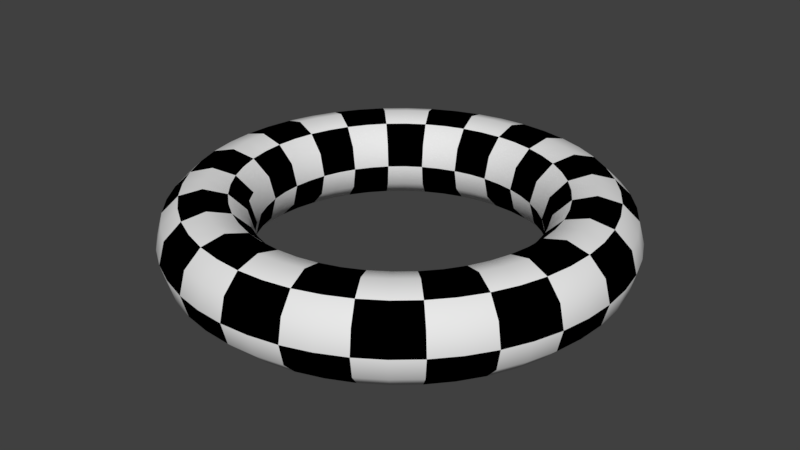 # Source: torus.blend  (saved by Blender 2.78.0; exported with 4.5.12 LTS)
import bpy
from mathutils import Matrix  # noqa: F401  (used for matrix-valued properties, if any)

bpy.ops.wm.read_factory_settings(use_empty=True)
scene = bpy.context.scene
scene.name = 'Scene'

# ---- collections
col_collection_1 = bpy.data.collections.new('Collection 1'); scene.collection.children.link(col_collection_1)

# ---- materials (node trees are filled in below, after node groups)
mat_torusblack = bpy.data.materials.new('torusBlack')
mat_torusblack.alpha_threshold = 0.0
mat_torusblack.use_transparent_shadow = False
mat_torusblack.roughness = 0.5
mat_torusblack_001 = bpy.data.materials.new('torusBlack.001')
mat_torusblack_001.alpha_threshold = 0.0
mat_torusblack_001.use_transparent_shadow = False
mat_torusblack_001.diffuse_color = (0.0, 0.0, 0.0, 1.0)
mat_torusblack_001.roughness = 0.5

# ---- material node trees

# ---- world
world_world = bpy.data.worlds.new('World'); scene.world = world_world
world_world.color = (0.05088, 0.05088, 0.05088)
world_world.use_sun_shadow = False
world_world.sun_shadow_jitter_overblur = 0.0
world_world.cycles.sampling_method = 'MANUAL'

# ---- meshes
me_torus = bpy.data.meshes.new('Torus')
me_torus.from_pydata([(0.3125, 0.0, 0.0), (0.3041, 0.0, 0.03125), (0.2812, 0.0, 0.05413), (0.25, 0.0, 0.0625), (0.2188, 0.0, 0.05413), (0.1959, 0.0, 0.03125), (0.1875, 0.0, 7.654e-18), (0.1959, 0.0, -0.03125), (0.2188, 0.0, -0.05413), (0.25, 0.0, -0.0625), (0.2812, 0.0, -0.05413), (0.3041, 0.0, -0.03125), (0.3098, 0.04079, 0.0), (0.3015, 0.0397, 0.03125), (0.2788, 0.03671, 0.05413), (0.2479, 0.03263, 0.0625), (0.2169, 0.02855, 0.05413), (0.1942, 0.02557, 0.03125), (0.1859, 0.02447, 7.654e-18), (0.1942, 0.02557, -0.03125), (0.2169, 0.02855, -0.05413), (0.2479, 0.03263, -0.0625), (0.2788, 0.03671, -0.05413), (0.3015, 0.0397, -0.03125), (0.3019, 0.08088, 0.0), (0.2938, 0.07871, 0.03125), (0.2717, 0.07279, 0.05413), (0.2415, 0.0647, 0.0625), (0.2113, 0.05662, 0.05413), (0.1892, 0.0507, 0.03125), (0.1811, 0.04853, 7.654e-18), (0.1892, 0.0507, -0.03125), (0.2113, 0.05662, -0.05413), (0.2415, 0.0647, -0.0625), (0.2717, 0.07279, -0.05413), (0.2938, 0.07871, -0.03125), (0.2887, 0.1196, 0.0), (0.281, 0.1164, 0.03125), (0.2598, 0.1076, 0.05413), (0.231, 0.09567, 0.0625), (0.2021, 0.08371, 0.05413), (0.181, 0.07496, 0.03125), (0.1732, 0.07175, 7.654e-18), (0.181, 0.07496, -0.03125), (0.2021, 0.08371, -0.05413), (0.231, 0.09567, -0.0625), (0.2598, 0.1076, -0.05413), (0.281, 0.1164, -0.03125), (0.2706, 0.1563, 0.0), (0.2634, 0.1521, 0.03125), (0.2436, 0.1406, 0.05413), (0.2165, 0.125, 0.0625), (0.1894, 0.1094, 0.05413), (0.1696, 0.09794, 0.03125), (0.1624, 0.09375, 7.654e-18), (0.1696, 0.09794, -0.03125), (0.1894, 0.1094, -0.05413), (0.2165, 0.125, -0.0625), (0.2436, 0.1406, -0.05413), (0.2634, 0.1521, -0.03125), (0.2479, 0.1902, 0.0), (0.2413, 0.1851, 0.03125), (0.2231, 0.1712, 0.05413), (0.1983, 0.1522, 0.0625), (0.1735, 0.1332, 0.05413), (0.1554, 0.1192, 0.03125), (0.1488, 0.1141, 7.654e-18), (0.1554, 0.1192, -0.03125), (0.1735, 0.1332, -0.05413), (0.1983, 0.1522, -0.0625), (0.2231, 0.1712, -0.05413), (0.2413, 0.1851, -0.03125), (0.221, 0.221, 0.0), (0.215, 0.215, 0.03125), (0.1989, 0.1989, 0.05413), (0.1768, 0.1768, 0.0625), (0.1547, 0.1547, 0.05413), (0.1385, 0.1385, 0.03125), (0.1326, 0.1326, 7.654e-18), (0.1385, 0.1385, -0.03125), (0.1547, 0.1547, -0.05413), (0.1768, 0.1768, -0.0625), (0.1989, 0.1989, -0.05413), (0.215, 0.215, -0.03125), (0.1902, 0.2479, 0.0), (0.1851, 0.2413, 0.03125), (0.1712, 0.2231, 0.05413), (0.1522, 0.1983, 0.0625), (0.1332, 0.1735, 0.05413), (0.1192, 0.1554, 0.03125), (0.1141, 0.1488, 7.654e-18), (0.1192, 0.1554, -0.03125), (0.1332, 0.1735, -0.05413), (0.1522, 0.1983, -0.0625), (0.1712, 0.2231, -0.05413), (0.1851, 0.2413, -0.03125), (0.1562, 0.2706, 0.0), (0.1521, 0.2634, 0.03125), (0.1406, 0.2436, 0.05413), (0.125, 0.2165, 0.0625), (0.1094, 0.1894, 0.05413), (0.09794, 0.1696, 0.03125), (0.09375, 0.1624, 7.654e-18), (0.09794, 0.1696, -0.03125), (0.1094, 0.1894, -0.05413), (0.125, 0.2165, -0.0625), (0.1406, 0.2436, -0.05413), (0.1521, 0.2634, -0.03125), (0.1196, 0.2887, 0.0), (0.1164, 0.281, 0.03125), (0.1076, 0.2598, 0.05413), (0.09567, 0.231, 0.0625), (0.08371, 0.2021, 0.05413), (0.07496, 0.181, 0.03125), (0.07175, 0.1732, 7.654e-18), (0.07496, 0.181, -0.03125), (0.08371, 0.2021, -0.05413), (0.09567, 0.231, -0.0625), (0.1076, 0.2598, -0.05413), (0.1164, 0.281, -0.03125), (0.08088, 0.3019, 0.0), (0.07871, 0.2938, 0.03125), (0.07279, 0.2717, 0.05413), (0.0647, 0.2415, 0.0625), (0.05662, 0.2113, 0.05413), (0.0507, 0.1892, 0.03125), (0.04853, 0.1811, 7.654e-18), (0.0507, 0.1892, -0.03125), (0.05662, 0.2113, -0.05413), (0.0647, 0.2415, -0.0625), (0.07279, 0.2717, -0.05413), (0.07871, 0.2938, -0.03125), (0.04079, 0.3098, 0.0), (0.0397, 0.3015, 0.03125), (0.03671, 0.2788, 0.05413), (0.03263, 0.2479, 0.0625), (0.02855, 0.2169, 0.05413), (0.02557, 0.1942, 0.03125), (0.02447, 0.1859, 7.654e-18), (0.02557, 0.1942, -0.03125), (0.02855, 0.2169, -0.05413), (0.03263, 0.2479, -0.0625), (0.03671, 0.2788, -0.05413), (0.0397, 0.3015, -0.03125), (1.49e-08, 0.3125, 0.0), (2.98e-08, 0.3041, 0.03125), (2.98e-08, 0.2812, 0.05413), (2.235e-08, 0.25, 0.0625), (2.235e-08, 0.2188, 0.05413), (1.49e-08, 0.1959, 0.03125), (2.235e-08, 0.1875, 7.654e-18), (1.49e-08, 0.1959, -0.03125), (2.235e-08, 0.2188, -0.05413), (2.235e-08, 0.25, -0.0625), (2.98e-08, 0.2812, -0.05413), (2.98e-08, 0.3041, -0.03125), (-0.04079, 0.3098, 0.0), (-0.0397, 0.3015, 0.03125), (-0.03671, 0.2788, 0.05413), (-0.03263, 0.2479, 0.0625), (-0.02855, 0.2169, 0.05413), (-0.02557, 0.1942, 0.03125), (-0.02447, 0.1859, 7.654e-18), (-0.02557, 0.1942, -0.03125), (-0.02855, 0.2169, -0.05413), (-0.03263, 0.2479, -0.0625), (-0.03671, 0.2788, -0.05413), (-0.0397, 0.3015, -0.03125), (-0.08088, 0.3019, 0.0), (-0.07871, 0.2938, 0.03125), (-0.07279, 0.2717, 0.05413), (-0.0647, 0.2415, 0.0625), (-0.05662, 0.2113, 0.05413), (-0.0507, 0.1892, 0.03125), (-0.04853, 0.1811, 7.654e-18), (-0.0507, 0.1892, -0.03125), (-0.05662, 0.2113, -0.05413), (-0.0647, 0.2415, -0.0625), (-0.07279, 0.2717, -0.05413), (-0.07871, 0.2938, -0.03125), (-0.1196, 0.2887, 0.0), (-0.1164, 0.281, 0.03125), (-0.1076, 0.2598, 0.05413), (-0.09567, 0.231, 0.0625), (-0.08371, 0.2021, 0.05413), (-0.07496, 0.181, 0.03125), (-0.07175, 0.1732, 7.654e-18), (-0.07496, 0.181, -0.03125), (-0.08371, 0.2021, -0.05413), (-0.09567, 0.231, -0.0625), (-0.1076, 0.2598, -0.05413), (-0.1164, 0.281, -0.03125), (-0.1562, 0.2706, 0.0), (-0.1521, 0.2634, 0.03125), (-0.1406, 0.2436, 0.05413), (-0.125, 0.2165, 0.0625), (-0.1094, 0.1894, 0.05413), (-0.09794, 0.1696, 0.03125), (-0.09375, 0.1624, 7.654e-18), (-0.09794, 0.1696, -0.03125), (-0.1094, 0.1894, -0.05413), (-0.125, 0.2165, -0.0625), (-0.1406, 0.2436, -0.05413), (-0.1521, 0.2634, -0.03125), (-0.1902, 0.2479, 0.0), (-0.1851, 0.2413, 0.03125), (-0.1712, 0.2231, 0.05413), (-0.1522, 0.1983, 0.0625), (-0.1332, 0.1735, 0.05413), (-0.1192, 0.1554, 0.03125), (-0.1141, 0.1488, 7.654e-18), (-0.1192, 0.1554, -0.03125), (-0.1332, 0.1735, -0.05413), (-0.1522, 0.1983, -0.0625), (-0.1712, 0.2231, -0.05413), (-0.1851, 0.2413, -0.03125), (-0.221, 0.221, 0.0), (-0.2151, 0.215, 0.03125), (-0.1989, 0.1989, 0.05413), (-0.1768, 0.1768, 0.0625), (-0.1547, 0.1547, 0.05413), (-0.1385, 0.1385, 0.03125), (-0.1326, 0.1326, 7.654e-18), (-0.1385, 0.1385, -0.03125), (-0.1547, 0.1547, -0.05413), (-0.1768, 0.1768, -0.0625), (-0.1989, 0.1989, -0.05413), (-0.2151, 0.215, -0.03125), (-0.2479, 0.1902, 0.0), (-0.2413, 0.1851, 0.03125), (-0.2231, 0.1712, 0.05413), (-0.1983, 0.1522, 0.0625), (-0.1735, 0.1332, 0.05413), (-0.1554, 0.1192, 0.03125), (-0.1488, 0.1141, 7.654e-18), (-0.1554, 0.1192, -0.03125), (-0.1735, 0.1332, -0.05413), (-0.1983, 0.1522, -0.0625), (-0.2231, 0.1712, -0.05413), (-0.2413, 0.1851, -0.03125), (-0.2706, 0.1563, 0.0), (-0.2634, 0.1521, 0.03125), (-0.2436, 0.1406, 0.05413), (-0.2165, 0.125, 0.0625), (-0.1894, 0.1094, 0.05413), (-0.1696, 0.09794, 0.03125), (-0.1624, 0.09375, 7.654e-18), (-0.1696, 0.09794, -0.03125), (-0.1894, 0.1094, -0.05413), (-0.2165, 0.125, -0.0625), (-0.2436, 0.1406, -0.05413), (-0.2634, 0.1521, -0.03125), (-0.2887, 0.1196, 0.0), (-0.281, 0.1164, 0.03125), (-0.2598, 0.1076, 0.05413), (-0.231, 0.09567, 0.0625), (-0.2021, 0.08371, 0.05413), (-0.181, 0.07496, 0.03125), (-0.1732, 0.07175, 7.654e-18), (-0.181, 0.07496, -0.03125), (-0.2021, 0.08371, -0.05413), (-0.231, 0.09567, -0.0625), (-0.2598, 0.1076, -0.05413), (-0.281, 0.1164, -0.03125), (-0.3019, 0.08088, 0.0), (-0.2938, 0.07871, 0.03125), (-0.2717, 0.07279, 0.05413), (-0.2415, 0.0647, 0.0625), (-0.2113, 0.05662, 0.05413), (-0.1892, 0.0507, 0.03125), (-0.1811, 0.04853, 7.654e-18), (-0.1892, 0.0507, -0.03125), (-0.2113, 0.05662, -0.05413), (-0.2415, 0.0647, -0.0625), (-0.2717, 0.07279, -0.05413), (-0.2938, 0.07871, -0.03125), (-0.3098, 0.04079, 0.0), (-0.3015, 0.0397, 0.03125), (-0.2788, 0.03671, 0.05413), (-0.2479, 0.03263, 0.0625), (-0.2169, 0.02855, 0.05413), (-0.1942, 0.02557, 0.03125), (-0.1859, 0.02447, 7.654e-18), (-0.1942, 0.02557, -0.03125), (-0.2169, 0.02855, -0.05413), (-0.2479, 0.03263, -0.0625), (-0.2788, 0.03671, -0.05413), (-0.3015, 0.0397, -0.03125), (-0.3125, 2.732e-08, 0.0), (-0.3041, 2.659e-08, 0.03125), (-0.2812, 2.459e-08, 0.05413), (-0.25, 2.186e-08, 0.0625), (-0.2188, 1.912e-08, 0.05413), (-0.1959, 1.712e-08, 0.03125), (-0.1875, 1.639e-08, 7.654e-18), (-0.1959, 1.712e-08, -0.03125), (-0.2188, 1.912e-08, -0.05413), (-0.25, 2.186e-08, -0.0625), (-0.2812, 2.459e-08, -0.05413), (-0.3041, 2.659e-08, -0.03125), (-0.3098, -0.04079, 0.0), (-0.3015, -0.0397, 0.03125), (-0.2788, -0.03671, 0.05413), (-0.2479, -0.03263, 0.0625), (-0.2169, -0.02855, 0.05413), (-0.1942, -0.02557, 0.03125), (-0.1859, -0.02447, 7.654e-18), (-0.1942, -0.02557, -0.03125), (-0.2169, -0.02855, -0.05413), (-0.2479, -0.03263, -0.0625), (-0.2788, -0.03671, -0.05413), (-0.3015, -0.0397, -0.03125), (-0.3019, -0.08088, 0.0), (-0.2938, -0.07871, 0.03125), (-0.2717, -0.07279, 0.05413), (-0.2415, -0.0647, 0.0625), (-0.2113, -0.05662, 0.05413), (-0.1892, -0.0507, 0.03125), (-0.1811, -0.04853, 7.654e-18), (-0.1892, -0.0507, -0.03125), (-0.2113, -0.05662, -0.05413), (-0.2415, -0.0647, -0.0625), (-0.2717, -0.07279, -0.05413), (-0.2938, -0.07871, -0.03125), (-0.2887, -0.1196, 0.0), (-0.281, -0.1164, 0.03125), (-0.2598, -0.1076, 0.05413), (-0.231, -0.09567, 0.0625), (-0.2021, -0.08371, 0.05413), (-0.181, -0.07496, 0.03125), (-0.1732, -0.07175, 7.654e-18), (-0.181, -0.07496, -0.03125), (-0.2021, -0.08371, -0.05413), (-0.231, -0.09567, -0.0625), (-0.2598, -0.1076, -0.05413), (-0.281, -0.1164, -0.03125), (-0.2706, -0.1562, 0.0), (-0.2634, -0.1521, 0.03125), (-0.2436, -0.1406, 0.05413), (-0.2165, -0.125, 0.0625), (-0.1894, -0.1094, 0.05413), (-0.1696, -0.09794, 0.03125), (-0.1624, -0.09375, 7.654e-18), (-0.1696, -0.09794, -0.03125), (-0.1894, -0.1094, -0.05413), (-0.2165, -0.125, -0.0625), (-0.2436, -0.1406, -0.05413), (-0.2634, -0.1521, -0.03125), (-0.2479, -0.1902, 0.0), (-0.2413, -0.1851, 0.03125), (-0.2231, -0.1712, 0.05413), (-0.1983, -0.1522, 0.0625), (-0.1735, -0.1332, 0.05413), (-0.1554, -0.1192, 0.03125), (-0.1488, -0.1141, 7.654e-18), (-0.1554, -0.1192, -0.03125), (-0.1735, -0.1332, -0.05413), (-0.1983, -0.1522, -0.0625), (-0.2231, -0.1712, -0.05413), (-0.2413, -0.1851, -0.03125), (-0.221, -0.221, 0.0), (-0.2151, -0.215, 0.03125), (-0.1989, -0.1989, 0.05413), (-0.1768, -0.1768, 0.0625), (-0.1547, -0.1547, 0.05413), (-0.1385, -0.1385, 0.03125), (-0.1326, -0.1326, 7.654e-18), (-0.1385, -0.1385, -0.03125), (-0.1547, -0.1547, -0.05413), (-0.1768, -0.1768, -0.0625), (-0.1989, -0.1989, -0.05413), (-0.2151, -0.215, -0.03125), (-0.1902, -0.2479, 0.0), (-0.1851, -0.2413, 0.03125), (-0.1712, -0.2231, 0.05413), (-0.1522, -0.1983, 0.0625), (-0.1332, -0.1735, 0.05413), (-0.1192, -0.1554, 0.03125), (-0.1141, -0.1488, 7.654e-18), (-0.1192, -0.1554, -0.03125), (-0.1332, -0.1735, -0.05413), (-0.1522, -0.1983, -0.0625), (-0.1712, -0.2231, -0.05413), (-0.1851, -0.2413, -0.03125), (-0.1562, -0.2706, 0.0), (-0.1521, -0.2634, 0.03125), (-0.1406, -0.2436, 0.05413), (-0.125, -0.2165, 0.0625), (-0.1094, -0.1894, 0.05413), (-0.09794, -0.1696, 0.03125), (-0.09375, -0.1624, 7.654e-18), (-0.09794, -0.1696, -0.03125), (-0.1094, -0.1894, -0.05413), (-0.125, -0.2165, -0.0625), (-0.1406, -0.2436, -0.05413), (-0.1521, -0.2634, -0.03125), (-0.1196, -0.2887, 0.0), (-0.1164, -0.281, 0.03125), (-0.1076, -0.2598, 0.05413), (-0.09567, -0.231, 0.0625), (-0.08371, -0.2021, 0.05413), (-0.07496, -0.181, 0.03125), (-0.07175, -0.1732, 7.654e-18), (-0.07496, -0.181, -0.03125), (-0.08371, -0.2021, -0.05413), (-0.09567, -0.231, -0.0625), (-0.1076, -0.2598, -0.05413), (-0.1164, -0.281, -0.03125), (-0.08088, -0.3019, 0.0), (-0.07871, -0.2938, 0.03125), (-0.07279, -0.2717, 0.05413), (-0.0647, -0.2415, 0.0625), (-0.05662, -0.2113, 0.05413), (-0.0507, -0.1892, 0.03125), (-0.04853, -0.1811, 7.654e-18), (-0.0507, -0.1892, -0.03125), (-0.05662, -0.2113, -0.05413), (-0.0647, -0.2415, -0.0625), (-0.07279, -0.2717, -0.05413), (-0.07871, -0.2938, -0.03125), (-0.04079, -0.3098, 0.0), (-0.0397, -0.3015, 0.03125), (-0.03671, -0.2788, 0.05413), (-0.03263, -0.2479, 0.0625), (-0.02855, -0.2169, 0.05413), (-0.02557, -0.1942, 0.03125), (-0.02447, -0.1859, 7.654e-18), (-0.02557, -0.1942, -0.03125), (-0.02855, -0.2169, -0.05413), (-0.03263, -0.2479, -0.0625), (-0.03671, -0.2788, -0.05413), (-0.0397, -0.3015, -0.03125), (1.49e-08, -0.3125, 0.0), (2.98e-08, -0.3041, 0.03125), (2.98e-08, -0.2812, 0.05413), (2.235e-08, -0.25, 0.0625), (2.235e-08, -0.2188, 0.05413), (1.49e-08, -0.1959, 0.03125), (2.235e-08, -0.1875, 7.654e-18), (1.49e-08, -0.1959, -0.03125), (2.235e-08, -0.2188, -0.05413), (2.235e-08, -0.25, -0.0625), (2.98e-08, -0.2812, -0.05413), (2.98e-08, -0.3041, -0.03125), (0.04079, -0.3098, 0.0), (0.0397, -0.3015, 0.03125), (0.03671, -0.2788, 0.05413), (0.03263, -0.2479, 0.0625), (0.02855, -0.2169, 0.05413), (0.02557, -0.1942, 0.03125), (0.02447, -0.1859, 7.654e-18), (0.02557, -0.1942, -0.03125), (0.02855, -0.2169, -0.05413), (0.03263, -0.2479, -0.0625), (0.03671, -0.2788, -0.05413), (0.0397, -0.3015, -0.03125), (0.08088, -0.3019, 0.0), (0.07871, -0.2938, 0.03125), (0.07279, -0.2717, 0.05413), (0.0647, -0.2415, 0.0625), (0.05662, -0.2113, 0.05413), (0.0507, -0.1892, 0.03125), (0.04853, -0.1811, 7.654e-18), (0.0507, -0.1892, -0.03125), (0.05662, -0.2113, -0.05413), (0.0647, -0.2415, -0.0625), (0.07279, -0.2717, -0.05413), (0.07871, -0.2938, -0.03125), (0.1196, -0.2887, 0.0), (0.1164, -0.281, 0.03125), (0.1076, -0.2598, 0.05413), (0.09567, -0.231, 0.0625), (0.08371, -0.2021, 0.05413), (0.07496, -0.181, 0.03125), (0.07175, -0.1732, 7.654e-18), (0.07496, -0.181, -0.03125), (0.08371, -0.2021, -0.05413), (0.09567, -0.231, -0.0625), (0.1076, -0.2598, -0.05413), (0.1164, -0.281, -0.03125), (0.1562, -0.2706, 0.0), (0.1521, -0.2634, 0.03125), (0.1406, -0.2436, 0.05413), (0.125, -0.2165, 0.0625), (0.1094, -0.1894, 0.05413), (0.09794, -0.1696, 0.03125), (0.09375, -0.1624, 7.654e-18), (0.09794, -0.1696, -0.03125), (0.1094, -0.1894, -0.05413), (0.125, -0.2165, -0.0625), (0.1406, -0.2436, -0.05413), (0.1521, -0.2634, -0.03125), (0.1902, -0.2479, 0.0), (0.1851, -0.2413, 0.03125), (0.1712, -0.2231, 0.05413), (0.1522, -0.1983, 0.0625), (0.1332, -0.1735, 0.05413), (0.1192, -0.1554, 0.03125), (0.1141, -0.1488, 7.654e-18), (0.1192, -0.1554, -0.03125), (0.1332, -0.1735, -0.05413), (0.1522, -0.1983, -0.0625), (0.1712, -0.2231, -0.05413), (0.1851, -0.2413, -0.03125), (0.221, -0.221, 0.0), (0.215, -0.2151, 0.03125), (0.1989, -0.1989, 0.05413), (0.1768, -0.1768, 0.0625), (0.1547, -0.1547, 0.05413), (0.1385, -0.1385, 0.03125), (0.1326, -0.1326, 7.654e-18), (0.1385, -0.1385, -0.03125), (0.1547, -0.1547, -0.05413), (0.1768, -0.1768, -0.0625), (0.1989, -0.1989, -0.05413), (0.215, -0.2151, -0.03125), (0.2479, -0.1902, 0.0), (0.2413, -0.1851, 0.03125), (0.2231, -0.1712, 0.05413), (0.1983, -0.1522, 0.0625), (0.1735, -0.1332, 0.05413), (0.1554, -0.1192, 0.03125), (0.1488, -0.1141, 7.654e-18), (0.1554, -0.1192, -0.03125), (0.1735, -0.1332, -0.05413), (0.1983, -0.1522, -0.0625), (0.2231, -0.1712, -0.05413), (0.2413, -0.1851, -0.03125), (0.2706, -0.1563, 0.0), (0.2634, -0.1521, 0.03125), (0.2436, -0.1406, 0.05413), (0.2165, -0.125, 0.0625), (0.1894, -0.1094, 0.05413), (0.1696, -0.09794, 0.03125), (0.1624, -0.09375, 7.654e-18), (0.1696, -0.09794, -0.03125), (0.1894, -0.1094, -0.05413), (0.2165, -0.125, -0.0625), (0.2436, -0.1406, -0.05413), (0.2634, -0.1521, -0.03125), (0.2887, -0.1196, 0.0), (0.281, -0.1164, 0.03125), (0.2598, -0.1076, 0.05413), (0.231, -0.09567, 0.0625), (0.2021, -0.08371, 0.05413), (0.181, -0.07496, 0.03125), (0.1732, -0.07175, 7.654e-18), (0.181, -0.07496, -0.03125), (0.2021, -0.08371, -0.05413), (0.231, -0.09567, -0.0625), (0.2598, -0.1076, -0.05413), (0.281, -0.1164, -0.03125), (0.3019, -0.08088, 0.0), (0.2938, -0.07871, 0.03125), (0.2717, -0.07279, 0.05413), (0.2415, -0.0647, 0.0625), (0.2113, -0.05662, 0.05413), (0.1892, -0.0507, 0.03125), (0.1811, -0.04853, 7.654e-18), (0.1892, -0.0507, -0.03125), (0.2113, -0.05662, -0.05413), (0.2415, -0.0647, -0.0625), (0.2717, -0.07279, -0.05413), (0.2938, -0.07871, -0.03125), (0.3098, -0.04079, 0.0), (0.3015, -0.0397, 0.03125), (0.2788, -0.03671, 0.05413), (0.2479, -0.03263, 0.0625), (0.2169, -0.02855, 0.05413), (0.1942, -0.02557, 0.03125), (0.1859, -0.02447, 7.654e-18), (0.1942, -0.02557, -0.03125), (0.2169, -0.02855, -0.05413), (0.2479, -0.03263, -0.0625), (0.2788, -0.03671, -0.05413), (0.3015, -0.0397, -0.03125)], [], [(0, 12, 13, 1), (1, 13, 14, 2), (2, 14, 15, 3), (3, 15, 16, 4), (4, 16, 17, 5), (5, 17, 18, 6), (6, 18, 19, 7), (7, 19, 20, 8), (8, 20, 21, 9), (9, 21, 22, 10), (10, 22, 23, 11), (0, 11, 23, 12), (12, 24, 25, 13), (13, 25, 26, 14), (14, 26, 27, 15), (15, 27, 28, 16), (16, 28, 29, 17), (17, 29, 30, 18), (18, 30, 31, 19), (19, 31, 32, 20), (20, 32, 33, 21), (21, 33, 34, 22), (22, 34, 35, 23), (23, 35, 24, 12), (24, 36, 37, 25), (25, 37, 38, 26), (26, 38, 39, 27), (27, 39, 40, 28), (28, 40, 41, 29), (29, 41, 42, 30), (30, 42, 43, 31), (31, 43, 44, 32), (32, 44, 45, 33), (33, 45, 46, 34), (34, 46, 47, 35), (35, 47, 36, 24), (36, 48, 49, 37), (37, 49, 50, 38), (38, 50, 51, 39), (39, 51, 52, 40), (40, 52, 53, 41), (41, 53, 54, 42), (42, 54, 55, 43), (43, 55, 56, 44), (44, 56, 57, 45), (45, 57, 58, 46), (46, 58, 59, 47), (47, 59, 48, 36), (48, 60, 61, 49), (49, 61, 62, 50), (50, 62, 63, 51), (51, 63, 64, 52), (52, 64, 65, 53), (53, 65, 66, 54), (54, 66, 67, 55), (55, 67, 68, 56), (56, 68, 69, 57), (57, 69, 70, 58), (58, 70, 71, 59), (59, 71, 60, 48), (60, 72, 73, 61), (61, 73, 74, 62), (62, 74, 75, 63), (63, 75, 76, 64), (64, 76, 77, 65), (65, 77, 78, 66), (66, 78, 79, 67), (67, 79, 80, 68), (68, 80, 81, 69), (69, 81, 82, 70), (70, 82, 83, 71), (71, 83, 72, 60), (72, 84, 85, 73), (73, 85, 86, 74), (74, 86, 87, 75), (75, 87, 88, 76), (76, 88, 89, 77), (77, 89, 90, 78), (78, 90, 91, 79), (79, 91, 92, 80), (80, 92, 93, 81), (81, 93, 94, 82), (82, 94, 95, 83), (83, 95, 84, 72), (84, 96, 97, 85), (85, 97, 98, 86), (86, 98, 99, 87), (87, 99, 100, 88), (88, 100, 101, 89), (89, 101, 102, 90), (90, 102, 103, 91), (91, 103, 104, 92), (92, 104, 105, 93), (93, 105, 106, 94), (94, 106, 107, 95), (95, 107, 96, 84), (96, 108, 109, 97), (97, 109, 110, 98), (98, 110, 111, 99), (99, 111, 112, 100), (100, 112, 113, 101), (101, 113, 114, 102), (102, 114, 115, 103), (103, 115, 116, 104), (104, 116, 117, 105), (105, 117, 118, 106), (106, 118, 119, 107), (107, 119, 108, 96), (108, 120, 121, 109), (109, 121, 122, 110), (110, 122, 123, 111), (111, 123, 124, 112), (112, 124, 125, 113), (113, 125, 126, 114), (114, 126, 127, 115), (115, 127, 128, 116), (116, 128, 129, 117), (117, 129, 130, 118), (118, 130, 131, 119), (119, 131, 120, 108), (120, 132, 133, 121), (121, 133, 134, 122), (122, 134, 135, 123), (123, 135, 136, 124), (124, 136, 137, 125), (125, 137, 138, 126), (126, 138, 139, 127), (127, 139, 140, 128), (128, 140, 141, 129), (129, 141, 142, 130), (130, 142, 143, 131), (131, 143, 132, 120), (132, 144, 145, 133), (133, 145, 146, 134), (134, 146, 147, 135), (135, 147, 148, 136), (136, 148, 149, 137), (137, 149, 150, 138), (138, 150, 151, 139), (139, 151, 152, 140), (140, 152, 153, 141), (141, 153, 154, 142), (142, 154, 155, 143), (143, 155, 144, 132), (144, 156, 157, 145), (145, 157, 158, 146), (146, 158, 159, 147), (147, 159, 160, 148), (148, 160, 161, 149), (149, 161, 162, 150), (150, 162, 163, 151), (151, 163, 164, 152), (152, 164, 165, 153), (153, 165, 166, 154), (154, 166, 167, 155), (155, 167, 156, 144), (156, 168, 169, 157), (157, 169, 170, 158), (158, 170, 171, 159), (159, 171, 172, 160), (160, 172, 173, 161), (161, 173, 174, 162), (162, 174, 175, 163), (163, 175, 176, 164), (164, 176, 177, 165), (165, 177, 178, 166), (166, 178, 179, 167), (167, 179, 168, 156), (168, 180, 181, 169), (169, 181, 182, 170), (170, 182, 183, 171), (171, 183, 184, 172), (172, 184, 185, 173), (173, 185, 186, 174), (174, 186, 187, 175), (175, 187, 188, 176), (176, 188, 189, 177), (177, 189, 190, 178), (178, 190, 191, 179), (179, 191, 180, 168), (180, 192, 193, 181), (181, 193, 194, 182), (182, 194, 195, 183), (183, 195, 196, 184), (184, 196, 197, 185), (185, 197, 198, 186), (186, 198, 199, 187), (187, 199, 200, 188), (188, 200, 201, 189), (189, 201, 202, 190), (190, 202, 203, 191), (191, 203, 192, 180), (192, 204, 205, 193), (193, 205, 206, 194), (194, 206, 207, 195), (195, 207, 208, 196), (196, 208, 209, 197), (197, 209, 210, 198), (198, 210, 211, 199), (199, 211, 212, 200), (200, 212, 213, 201), (201, 213, 214, 202), (202, 214, 215, 203), (203, 215, 204, 192), (204, 216, 217, 205), (205, 217, 218, 206), (206, 218, 219, 207), (207, 219, 220, 208), (208, 220, 221, 209), (209, 221, 222, 210), (210, 222, 223, 211), (211, 223, 224, 212), (212, 224, 225, 213), (213, 225, 226, 214), (214, 226, 227, 215), (215, 227, 216, 204), (216, 228, 229, 217), (217, 229, 230, 218), (218, 230, 231, 219), (219, 231, 232, 220), (220, 232, 233, 221), (221, 233, 234, 222), (222, 234, 235, 223), (223, 235, 236, 224), (224, 236, 237, 225), (225, 237, 238, 226), (226, 238, 239, 227), (227, 239, 228, 216), (228, 240, 241, 229), (229, 241, 242, 230), (230, 242, 243, 231), (231, 243, 244, 232), (232, 244, 245, 233), (233, 245, 246, 234), (234, 246, 247, 235), (235, 247, 248, 236), (236, 248, 249, 237), (237, 249, 250, 238), (238, 250, 251, 239), (239, 251, 240, 228), (240, 252, 253, 241), (241, 253, 254, 242), (242, 254, 255, 243), (243, 255, 256, 244), (244, 256, 257, 245), (245, 257, 258, 246), (246, 258, 259, 247), (247, 259, 260, 248), (248, 260, 261, 249), (249, 261, 262, 250), (250, 262, 263, 251), (251, 263, 252, 240), (252, 264, 265, 253), (253, 265, 266, 254), (254, 266, 267, 255), (255, 267, 268, 256), (256, 268, 269, 257), (257, 269, 270, 258), (258, 270, 271, 259), (259, 271, 272, 260), (260, 272, 273, 261), (261, 273, 274, 262), (262, 274, 275, 263), (263, 275, 264, 252), (264, 276, 277, 265), (265, 277, 278, 266), (266, 278, 279, 267), (267, 279, 280, 268), (268, 280, 281, 269), (269, 281, 282, 270), (270, 282, 283, 271), (271, 283, 284, 272), (272, 284, 285, 273), (273, 285, 286, 274), (274, 286, 287, 275), (275, 287, 276, 264), (276, 288, 289, 277), (277, 289, 290, 278), (278, 290, 291, 279), (279, 291, 292, 280), (280, 292, 293, 281), (281, 293, 294, 282), (282, 294, 295, 283), (283, 295, 296, 284), (284, 296, 297, 285), (285, 297, 298, 286), (286, 298, 299, 287), (287, 299, 288, 276), (288, 300, 301, 289), (289, 301, 302, 290), (290, 302, 303, 291), (291, 303, 304, 292), (292, 304, 305, 293), (293, 305, 306, 294), (294, 306, 307, 295), (295, 307, 308, 296), (296, 308, 309, 297), (297, 309, 310, 298), (298, 310, 311, 299), (299, 311, 300, 288), (300, 312, 313, 301), (301, 313, 314, 302), (302, 314, 315, 303), (303, 315, 316, 304), (304, 316, 317, 305), (305, 317, 318, 306), (306, 318, 319, 307), (307, 319, 320, 308), (308, 320, 321, 309), (309, 321, 322, 310), (310, 322, 323, 311), (311, 323, 312, 300), (312, 324, 325, 313), (313, 325, 326, 314), (314, 326, 327, 315), (315, 327, 328, 316), (316, 328, 329, 317), (317, 329, 330, 318), (318, 330, 331, 319), (319, 331, 332, 320), (320, 332, 333, 321), (321, 333, 334, 322), (322, 334, 335, 323), (323, 335, 324, 312), (324, 336, 337, 325), (325, 337, 338, 326), (326, 338, 339, 327), (327, 339, 340, 328), (328, 340, 341, 329), (329, 341, 342, 330), (330, 342, 343, 331), (331, 343, 344, 332), (332, 344, 345, 333), (333, 345, 346, 334), (334, 346, 347, 335), (335, 347, 336, 324), (336, 348, 349, 337), (337, 349, 350, 338), (338, 350, 351, 339), (339, 351, 352, 340), (340, 352, 353, 341), (341, 353, 354, 342), (342, 354, 355, 343), (343, 355, 356, 344), (344, 356, 357, 345), (345, 357, 358, 346), (346, 358, 359, 347), (347, 359, 348, 336), (348, 360, 361, 349), (349, 361, 362, 350), (350, 362, 363, 351), (351, 363, 364, 352), (352, 364, 365, 353), (353, 365, 366, 354), (354, 366, 367, 355), (355, 367, 368, 356), (356, 368, 369, 357), (357, 369, 370, 358), (358, 370, 371, 359), (359, 371, 360, 348), (360, 372, 373, 361), (361, 373, 374, 362), (362, 374, 375, 363), (363, 375, 376, 364), (364, 376, 377, 365), (365, 377, 378, 366), (366, 378, 379, 367), (367, 379, 380, 368), (368, 380, 381, 369), (369, 381, 382, 370), (370, 382, 383, 371), (371, 383, 372, 360), (372, 384, 385, 373), (373, 385, 386, 374), (374, 386, 387, 375), (375, 387, 388, 376), (376, 388, 389, 377), (377, 389, 390, 378), (378, 390, 391, 379), (379, 391, 392, 380), (380, 392, 393, 381), (381, 393, 394, 382), (382, 394, 395, 383), (383, 395, 384, 372), (384, 396, 397, 385), (385, 397, 398, 386), (386, 398, 399, 387), (387, 399, 400, 388), (388, 400, 401, 389), (389, 401, 402, 390), (390, 402, 403, 391), (391, 403, 404, 392), (392, 404, 405, 393), (393, 405, 406, 394), (394, 406, 407, 395), (395, 407, 396, 384), (396, 408, 409, 397), (397, 409, 410, 398), (398, 410, 411, 399), (399, 411, 412, 400), (400, 412, 413, 401), (401, 413, 414, 402), (402, 414, 415, 403), (403, 415, 416, 404), (404, 416, 417, 405), (405, 417, 418, 406), (406, 418, 419, 407), (407, 419, 408, 396), (408, 420, 421, 409), (409, 421, 422, 410), (410, 422, 423, 411), (411, 423, 424, 412), (412, 424, 425, 413), (413, 425, 426, 414), (414, 426, 427, 415), (415, 427, 428, 416), (416, 428, 429, 417), (417, 429, 430, 418), (418, 430, 431, 419), (419, 431, 420, 408), (420, 432, 433, 421), (421, 433, 434, 422), (422, 434, 435, 423), (423, 435, 436, 424), (424, 436, 437, 425), (425, 437, 438, 426), (426, 438, 439, 427), (427, 439, 440, 428), (428, 440, 441, 429), (429, 441, 442, 430), (430, 442, 443, 431), (431, 443, 432, 420), (432, 444, 445, 433), (433, 445, 446, 434), (434, 446, 447, 435), (435, 447, 448, 436), (436, 448, 449, 437), (437, 449, 450, 438), (438, 450, 451, 439), (439, 451, 452, 440), (440, 452, 453, 441), (441, 453, 454, 442), (442, 454, 455, 443), (443, 455, 444, 432), (444, 456, 457, 445), (445, 457, 458, 446), (446, 458, 459, 447), (447, 459, 460, 448), (448, 460, 461, 449), (449, 461, 462, 450), (450, 462, 463, 451), (451, 463, 464, 452), (452, 464, 465, 453), (453, 465, 466, 454), (454, 466, 467, 455), (455, 467, 456, 444), (456, 468, 469, 457), (457, 469, 470, 458), (458, 470, 471, 459), (459, 471, 472, 460), (460, 472, 473, 461), (461, 473, 474, 462), (462, 474, 475, 463), (463, 475, 476, 464), (464, 476, 477, 465), (465, 477, 478, 466), (466, 478, 479, 467), (467, 479, 468, 456), (468, 480, 481, 469), (469, 481, 482, 470), (470, 482, 483, 471), (471, 483, 484, 472), (472, 484, 485, 473), (473, 485, 486, 474), (474, 486, 487, 475), (475, 487, 488, 476), (476, 488, 489, 477), (477, 489, 490, 478), (478, 490, 491, 479), (479, 491, 480, 468), (480, 492, 493, 481), (481, 493, 494, 482), (482, 494, 495, 483), (483, 495, 496, 484), (484, 496, 497, 485), (485, 497, 498, 486), (486, 498, 499, 487), (487, 499, 500, 488), (488, 500, 501, 489), (489, 501, 502, 490), (490, 502, 503, 491), (491, 503, 492, 480), (492, 504, 505, 493), (493, 505, 506, 494), (494, 506, 507, 495), (495, 507, 508, 496), (496, 508, 509, 497), (497, 509, 510, 498), (498, 510, 511, 499), (499, 511, 512, 500), (500, 512, 513, 501), (501, 513, 514, 502), (502, 514, 515, 503), (503, 515, 504, 492), (504, 516, 517, 505), (505, 517, 518, 506), (506, 518, 519, 507), (507, 519, 520, 508), (508, 520, 521, 509), (509, 521, 522, 510), (510, 522, 523, 511), (511, 523, 524, 512), (512, 524, 525, 513), (513, 525, 526, 514), (514, 526, 527, 515), (515, 527, 516, 504), (516, 528, 529, 517), (517, 529, 530, 518), (518, 530, 531, 519), (519, 531, 532, 520), (520, 532, 533, 521), (521, 533, 534, 522), (522, 534, 535, 523), (523, 535, 536, 524), (524, 536, 537, 525), (525, 537, 538, 526), (526, 538, 539, 527), (527, 539, 528, 516), (528, 540, 541, 529), (529, 541, 542, 530), (530, 542, 543, 531), (531, 543, 544, 532), (532, 544, 545, 533), (533, 545, 546, 534), (534, 546, 547, 535), (535, 547, 548, 536), (536, 548, 549, 537), (537, 549, 550, 538), (538, 550, 551, 539), (539, 551, 540, 528), (540, 552, 553, 541), (541, 553, 554, 542), (542, 554, 555, 543), (543, 555, 556, 544), (544, 556, 557, 545), (545, 557, 558, 546), (546, 558, 559, 547), (547, 559, 560, 548), (548, 560, 561, 549), (549, 561, 562, 550), (550, 562, 563, 551), (551, 563, 552, 540), (552, 564, 565, 553), (553, 565, 566, 554), (554, 566, 567, 555), (555, 567, 568, 556), (556, 568, 569, 557), (557, 569, 570, 558), (558, 570, 571, 559), (559, 571, 572, 560), (560, 572, 573, 561), (561, 573, 574, 562), (562, 574, 575, 563), (563, 575, 564, 552), (564, 0, 1, 565), (565, 1, 2, 566), (566, 2, 3, 567), (567, 3, 4, 568), (568, 4, 5, 569), (569, 5, 6, 570), (570, 6, 7, 571), (571, 7, 8, 572), (572, 8, 9, 573), (573, 9, 10, 574), (574, 10, 11, 575), (575, 11, 0, 564)])
me_torus.polygons.foreach_set('use_smooth', [True] * 576)
me_torus.polygons.foreach_set('material_index', [1, 1, 0, 0, 1, 1, 0, 0, 1, 1, 0, 0, 1, 1, 0, 0, 1, 1, 0, 0, 1, 1, 0, 0, 0, 0, 1, 1, 0, 0, 1, 1, 0, 0, 1, 1, 0, 0, 1, 1, 0, 0, 1, 1, 0, 0, 1, 1, 1, 1, 0, 0, 1, 1, 0, 0, 1, 1, 0, 0, 1, 1, 0, 0, 1, 1, 0, 0, 1, 1, 0, 0, 0, 0, 1, 1, 0, 0, 1, 1, 0, 0, 1, 1, 0, 0, 1, 1, 0, 0, 1, 1, 0, 0, 1, 1, 1, 1, 0, 0, 1, 1, 0, 0, 1, 1, 0, 0, 1, 1, 0, 0, 1, 1, 0, 0, 1, 1, 0, 0, 0, 0, 1, 1, 0, 0, 1, 1, 0, 0, 1, 1, 0, 0, 1, 1, 0, 0, 1, 1, 0, 0, 1, 1, 1, 1, 0, 0, 1, 1, 0, 0, 1, 1, 0, 0, 1, 1, 0, 0, 1, 1, 0, 0, 1, 1, 0, 0, 0, 0, 1, 1, 0, 0, 1, 1, 0, 0, 1, 1, 0, 0, 1, 1, 0, 0, 1, 1, 0, 0, 1, 1, 1, 1, 0, 0, 1, 1, 0, 0, 1, 1, 0, 0, 1, 1, 0, 0, 1, 1, 0, 0, 1, 1, 0, 0, 0, 0, 1, 1, 0, 0, 1, 1, 0, 0, 1, 1, 0, 0, 1, 1, 0, 0, 1, 1, 0, 0, 1, 1, 1, 1, 0, 0, 1, 1, 0, 0, 1, 1, 0, 0, 1, 1, 0, 0, 1, 1, 0, 0, 1, 1, 0, 0, 0, 0, 1, 1, 0, 0, 1, 1, 0, 0, 1, 1, 0, 0, 1, 1, 0, 0, 1, 1, 0, 0, 1, 1, 1, 1, 0, 0, 1, 1, 0, 0, 1, 1, 0, 0, 1, 1, 0, 0, 1, 1, 0, 0, 1, 1, 0, 0, 0, 0, 1, 1, 0, 0, 1, 1, 0, 0, 1, 1, 0, 0, 1, 1, 0, 0, 1, 1, 0, 0, 1, 1, 1, 1, 0, 0, 1, 0, 0, 0, 1, 1, 0, 0, 1, 1, 0, 0, 1, 1, 0, 0, 1, 1, 0, 0, 0, 0, 1, 1, 0, 0, 1, 1, 0, 0, 1, 1, 0, 0, 1, 1, 0, 0, 1, 1, 0, 0, 1, 1, 1, 1, 0, 0, 1, 1, 0, 0, 1, 1, 0, 0, 1, 1, 0, 0, 1, 1, 0, 0, 1, 1, 0, 0, 0, 0, 1, 1, 0, 0, 1, 1, 0, 0, 1, 1, 0, 0, 1, 1, 0, 0, 1, 1, 0, 0, 1, 1, 1, 1, 0, 0, 0, 0, 0, 0, 1, 1, 0, 0, 1, 1, 0, 0, 0, 0, 0, 0, 1, 1, 0, 0, 0, 0, 1, 1, 0, 0, 1, 1, 0, 0, 1, 1, 0, 0, 1, 1, 0, 0, 1, 1, 0, 0, 1, 1, 1, 1, 0, 0, 1, 1, 0, 0, 1, 1, 0, 0, 1, 1, 0, 0, 1, 1, 0, 0, 1, 1, 0, 0, 0, 0, 1, 1, 0, 0, 1, 1, 0, 0, 1, 1, 0, 0, 1, 1, 0, 0, 1, 1, 0, 0, 1, 1, 1, 1, 0, 0, 1, 1, 0, 0, 1, 1, 0, 0, 1, 1, 0, 0, 1, 1, 0, 0, 1, 1, 0, 0, 0, 0, 1, 1, 0, 0, 1, 1, 0, 0, 1, 1, 0, 0, 1, 1, 0, 0, 1, 1, 0, 0, 1, 1])
me_torus.materials.append(mat_torusblack)
me_torus.materials.append(mat_torusblack_001)
me_torus.use_remesh_preserve_volume = False
me_torus.use_remesh_preserve_attributes = False
me_torus.use_mirror_vertex_groups = False
me_torus.update()

# ---- objects
ob_torus = bpy.data.objects.new('Torus', me_torus)

# ---- transforms, parenting, visibility, modifiers, constraints
ob_torus.location = (0.0, 0.0, 0.125)
ob_torus.lineart.crease_threshold = 0.0

# ---- collection membership
col_collection_1.objects.link(ob_torus)

# ---- scene / render settings (as saved in the file)
scene.frame_start = 1; scene.frame_end = 250; scene.frame_set(1)
scene.render.engine = 'BLENDER_EEVEE_NEXT'
scene.render.resolution_percentage = 50
scene.render.dither_intensity = 0.0
scene.cycles.use_denoising = False
scene.cycles.samples = 128
scene.cycles.sampling_pattern = 'TABULATED_SOBOL'
scene.cycles.light_sampling_threshold = 0.0
scene.cycles.use_adaptive_sampling = False
scene.cycles.use_light_tree = False
scene.cycles.blur_glossy = 0.0
scene.cycles.sample_clamp_indirect = 0.0
scene.view_settings.view_transform = 'Standard'
bpy.context.view_layer.update()

# ---- added for rendering (the .blend has no active camera and no usable light): camera, sun
cam_auto = bpy.data.cameras.new('AutoCamera')
cam_auto.lens = 50.0
cam_auto.sensor_width = 36.0
cam_auto.clip_end = 1000.0
ob_auto_camera = bpy.data.objects.new('AutoCamera', cam_auto)
scene.collection.objects.link(ob_auto_camera)
ob_auto_camera.location = (0.825928, -0.991114, 0.785743)
ob_auto_camera.rotation_euler = (1.09748, -7.21219e-08, 0.694738)
scene.camera = ob_auto_camera
light_auto_sun = bpy.data.lights.new('AutoSun', 'SUN')
light_auto_sun.energy = 3.0
light_auto_sun.angle = 0.0523599
ob_auto_sun = bpy.data.objects.new('AutoSun', light_auto_sun)
scene.collection.objects.link(ob_auto_sun)
ob_auto_sun.rotation_euler = (0.872665, 0.174533, 0.523599)
bpy.context.view_layer.update()
